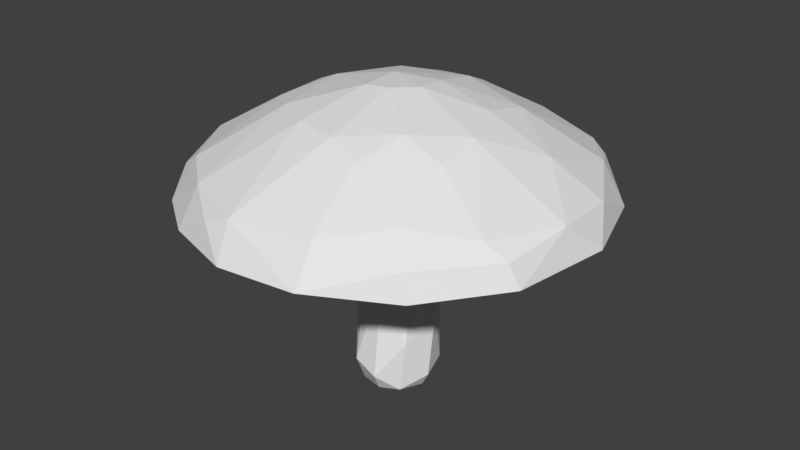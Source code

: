 # Source: ground_musroom.blend  (saved by Blender 2.79.0; exported with 4.5.12 LTS)
import bpy
from mathutils import Matrix  # noqa: F401  (used for matrix-valued properties, if any)

bpy.ops.wm.read_factory_settings(use_empty=True)
scene = bpy.context.scene
scene.name = 'Scene'

# ---- collections
col_collection_1 = bpy.data.collections.new('Collection 1'); scene.collection.children.link(col_collection_1)

# ---- world
world_world = bpy.data.worlds.new('World'); scene.world = world_world
world_world.color = (0.05088, 0.05088, 0.05088)
world_world.use_sun_shadow = False
world_world.sun_shadow_jitter_overblur = 0.0
world_world.cycles.sampling_method = 'MANUAL'

# ---- meshes
me_sphere = bpy.data.meshes.new('Sphere')
me_sphere.from_pydata([(0.09621, 0.9694, 0.1946), (0.4885, 1.276, -0.02845), (0.7082, 0.6119, 0.2189), (1.138, 1.211, -0.2542), (0.2019, 0.272, 0.4091), (0.6914, 0.2166, 0.3023), (1.213, 0.2801, 0.04476), (1.599, 0.4043, -0.2368), (0.8402, -0.1864, 0.2562), (0.856, -0.5488, 0.1695), (1.092, -1.282, -0.276), (0.06146, -0.1722, 0.4408), (0.3855, -0.9482, 0.1694), (0.08083, -0.8384, 0.2643), (-0.1464, -0.2077, 0.4296), (-0.2921, -0.7782, 0.2657), (-0.6265, -0.5637, 0.2657), (-1.154, -1.051, -0.1525), (-1.351, -0.9954, -0.2822), (-0.9399, -0.3133, 0.1896), (-1.64, 0.1418, -0.2167), (-0.6956, 0.07547, 0.3125), (-0.9775, 0.1836, 0.1848), (-1.416, 0.6947, -0.1665), (-0.4216, 0.5358, 0.3179), (-0.1448, 0.1293, 0.4397), (-0.8677, 1.343, -0.1846), (-0.3097, 1.735, -0.4774), (-0.7098, 1.613, -0.4732), (-1.245, 1.245, -0.4829), (-1.704, 0.4434, -0.4834), (-1.687, -0.4971, -0.4827), (-1.23, -1.265, -0.475), (-0.7903, -1.57, -0.473), (-0.1769, -1.751, -0.4837), (-0.4289, -1.614, -0.2707), (0.5095, -1.689, -0.4654), (1.163, -1.312, -0.4816), (1.535, -0.6974, -0.2944), (1.75, 0.1695, -0.483), (1.522, 0.8803, -0.475), (1.072, 1.386, -0.4825), (0.4591, 1.692, -0.4828), (1.624, -0.6802, -0.4824), (-0.7237, 0.637, 0.2033), (0.2334, 1.666, -0.2729), (-0.2016, -1.592, -0.1762), (0.9345, 1.354, -0.2134), (0.125, 0.7348, 0.3002), (1.287, 0.9194, -0.1685), (1.628, -0.1451, -0.2078), (0.2204, 0.0004387, 0.4345), (1.369, -0.7666, -0.1597), (0.4976, -0.5463, 0.3005), (0.9458, -1.086, -0.07783), (0.4938, -1.486, -0.1565), (-0.7802, -1.364, -0.1645), (-1.56, -0.4401, -0.1943), (-1.167, 1.141, -0.211), (-0.2834, 0.9178, 0.2031), (-0.2715, 1.565, -0.1693), (-1.568, 0.6226, -0.2897), (0.05637, 0.1993, 0.245), (0.1655, 0.01685, 0.2545), (0.676, 0.3569, 0.09386), (1.441, 0.4046, -0.3417), (0.7156, 0.003186, 0.1063), (0.9015, -0.1075, 0.0227), (0.1195, -0.1655, 0.2455), (0.5547, -1.391, -0.3471), (0.06227, -0.768, 0.09024), (-0.3727, -0.6977, 0.07982), (-0.7274, -0.6035, -0.002162), (-0.7281, -0.2905, 0.08177), (-0.2738, -0.08641, 0.2274), (-0.7856, 0.06594, 0.07997), (-1.458, 0.338, -0.346), (-0.1701, 0.7565, 0.08796), (-0.257, 1.482, -0.3623), (-1.019, 1.103, -0.3508), (-1.34, 0.8355, -0.5383), (-1.544, 0.2837, -0.5379), (-0.8342, -1.242, -0.3448), (0.7218, 1.314, -0.3393), (0.35, 1.536, -0.5393), (0.2233, 0.7501, 0.08743), (0.5055, 0.5919, 0.08721), (1.522, 0.4081, -0.5381), (0.6119, -0.4767, 0.08855), (1.245, -0.9728, -0.538), (0.7401, -1.385, -0.5383), (0.3745, -0.8388, 0.01252), (-0.1685, 0.1165, 0.2461), (-0.6033, 0.4973, 0.08502), (-0.6121, 1.478, -0.5374), (0.09622, 1.483, -0.3357), (1.175, 0.9318, -0.3417), (1.123, 1.123, -0.5391), (1.486, -0.1729, -0.34), (1.545, -0.3073, -0.5388), (1.33, -0.6709, -0.3375), (1.029, -1.096, -0.3447), (0.1036, -1.493, -0.3452), (0.07465, -1.582, -0.5381), (-0.4015, -1.435, -0.3346), (-1.175, -0.9318, -0.3417), (-0.7724, -1.385, -0.5383), (-0.08361, -0.1953, 0.2453), (-1.406, -0.4972, -0.3409), (-1.487, -0.1271, -0.3382), (-1.492, -0.5869, -0.5383), (-1.3, 0.7157, -0.3231), (-0.6501, 1.048, -0.171), (-0.5095, 1.406, -0.3384)], [], [(1, 60, 0), (48, 1, 0), (4, 2, 48), (2, 1, 48), (47, 1, 2), (51, 4, 25), (5, 2, 4), (2, 5, 6), (6, 49, 2), (6, 7, 49), (7, 6, 50), (50, 6, 8), (52, 50, 8), (52, 38, 50), (52, 8, 9), (12, 54, 53), (13, 11, 14), (46, 55, 13), (46, 13, 15), (56, 35, 46), (57, 17, 19), (14, 11, 25), (16, 14, 21), (21, 19, 16), (19, 21, 22), (61, 20, 23), (24, 44, 21), (58, 23, 44), (26, 44, 59), (48, 24, 25), (48, 59, 24), (60, 59, 0), (27, 28, 60), (58, 26, 28), (28, 29, 58), (29, 61, 58), (18, 57, 31), (32, 56, 17), (33, 35, 56), (34, 46, 35), (36, 55, 46), (36, 46, 34), (43, 38, 10), (43, 50, 38), (43, 39, 50), (50, 39, 7), (3, 49, 40), (41, 47, 3), (77, 95, 85), (86, 62, 85), (85, 83, 86), (83, 96, 86), (86, 64, 62), (64, 63, 62), (96, 64, 86), (96, 65, 64), (64, 66, 63), (65, 67, 64), (64, 67, 66), (98, 100, 67), (67, 88, 66), (63, 88, 68), (100, 101, 88), (101, 69, 91), (88, 70, 68), (68, 70, 107), (107, 63, 68), (91, 102, 70), (70, 71, 107), (71, 82, 72), (82, 105, 72), (108, 73, 72), (105, 108, 72), (92, 63, 107), (93, 92, 75), (75, 111, 93), (111, 79, 93), (93, 112, 77), (77, 62, 92), (77, 92, 93), (112, 113, 77), (78, 95, 113), (62, 63, 92), (62, 77, 85), (113, 94, 78), (111, 80, 79), (76, 80, 111), (110, 109, 108), (105, 110, 108), (82, 106, 105), (102, 103, 104), (103, 102, 69), (101, 90, 69), (89, 101, 100), (99, 100, 98), (65, 87, 98), (87, 65, 96), (83, 97, 96), (83, 84, 97), (42, 84, 27), (40, 97, 41), (39, 99, 87), (36, 90, 37), (36, 103, 90), (34, 103, 36), (31, 110, 32), (28, 94, 29), (27, 84, 94), (27, 94, 28), (1, 45, 60), (1, 47, 45), (25, 11, 51), (47, 49, 3), (49, 47, 2), (51, 5, 4), (51, 8, 5), (6, 5, 8), (53, 8, 51), (9, 8, 53), (51, 11, 53), (52, 9, 54), (54, 10, 52), (53, 54, 9), (55, 10, 54), (11, 13, 53), (55, 54, 12), (12, 53, 13), (13, 55, 12), (15, 13, 14), (15, 56, 46), (56, 15, 16), (16, 15, 14), (17, 56, 16), (17, 16, 19), (57, 18, 17), (25, 21, 14), (95, 78, 94, 84), (20, 22, 23), (24, 21, 25), (44, 22, 21), (44, 23, 22), (58, 44, 26), (59, 44, 24), (59, 60, 26), (25, 4, 48), (48, 0, 59), (45, 27, 60), (28, 26, 60), (58, 61, 23), (61, 29, 30), (61, 30, 20), (20, 31, 57), (20, 30, 31), (31, 32, 18), (18, 32, 17), (32, 33, 56), (33, 34, 35), (57, 19, 22, 20), (36, 37, 10), (36, 10, 55), (37, 43, 10), (10, 38, 52), (39, 40, 7), (40, 49, 7), (40, 41, 3), (47, 42, 45), (41, 42, 47), (42, 27, 45), (85, 95, 83), (98, 67, 65), (66, 88, 63), (67, 100, 88), (88, 101, 91), (91, 70, 88), (69, 102, 91), (104, 70, 102), (104, 71, 70), (82, 71, 104), (107, 71, 74), (73, 74, 71), (72, 73, 71), (108, 109, 73), (74, 73, 75), (109, 75, 73), (74, 92, 107), (76, 75, 109), (74, 75, 92), (75, 76, 111), (112, 93, 79), (112, 79, 113), (95, 77, 113), (97, 84, 42, 41), (113, 79, 94), (79, 80, 94), (81, 80, 76), (76, 109, 81), (109, 110, 81), (105, 106, 110), (82, 104, 106), (104, 103, 106), (69, 90, 103), (89, 90, 101), (100, 99, 89), (87, 99, 98), (96, 97, 87), (84, 83, 95), (40, 87, 97), (40, 39, 87), (39, 43, 99), (43, 89, 99), (43, 37, 89), (37, 90, 89), (34, 33, 106), (34, 106, 103), (33, 32, 106), (32, 110, 106), (31, 30, 110), (30, 81, 110), (30, 80, 81), (30, 29, 80), (29, 94, 80)])
_k = {(27, 28): 0.15294, (28, 29): 0.36863, (32, 33): 0.38824, (33, 34): 0.44314, (34, 36): 0.40392, (39, 40): 0.6, (27, 42): 0.60392, (41, 42): 0.60392, (40, 41): 0.60392, (37, 43): 0.60392, (36, 37): 0.60392, (31, 32): 0.60392, (30, 31): 0.60392, (29, 30): 0.60392, (39, 43): 0.6}
me_sphere.attributes.new('crease_edge', 'FLOAT', 'EDGE').data.foreach_set('value', [_k.get((min(e.vertices), max(e.vertices)), 0.0) for e in me_sphere.edges])
me_sphere.use_remesh_preserve_volume = False
me_sphere.use_remesh_preserve_attributes = False
me_sphere.use_mirror_vertex_groups = False
me_sphere.update()
me_cylinder = bpy.data.meshes.new('Cylinder')
me_cylinder.from_pydata([(0.378, 0.9296, -0.1566), (0.8062, 0.6311, -0.3522), (1.024, -0.08729, -0.1969), (-0.9289, -0.4027, -0.1819), (-0.9745, 0.1922, -0.1834), (-0.713, 0.7046, -0.1572), (6.147e-08, 2.887e-07, 0.6667), (-0.1869, 0.9608, -0.1609), (0.944, 0.2636, -2.684), (0.1647, -1.03, -0.2927), (-0.4599, -0.9467, -0.6293), (0.04052, -0.5434, -4.474), (-0.7117, -0.1729, -4.837), (-0.554, 1.114, -4.553), (-0.8708, 0.7963, -6.827), (-0.8295, 0.833, -5.101), (0.2524, 1.182, -5.284), (0.3959, 1.047, -6.55), (-0.287, 1.376, -10.08), (-0.5135, 1.781, -8.323), (-0.9769, -0.2864, -2.331), (0.1292, 1.208, -4.716), (-0.2766, 0.7694, 0.4044), (0.2825, 0.7691, 0.3939), (0.6621, 0.4825, 0.3939), (0.7542, -0.6057, -1.774), (0.8167, -0.03891, 0.4044), (0.636, -0.661, 0.2801), (0.1212, -0.8086, 0.4044), (-0.4271, -0.6992, 0.3939), (-0.7694, -0.2766, 0.4044), (-0.7397, 0.3485, 0.4044), (-1.003, 0.4407, -2.706), (0.6115, -0.06472, -4.617), (0.3164, 0.7813, -7.451), (-0.075, 0.4604, -7.66), (-0.5857, 0.5099, -7.603), (-0.08353, 1.91, -9.37), (0.1396, 1.764, -9.37), (0.308, 1.455, -9.42), (0.2104, 1.004, -9.507), (-0.06731, 0.778, -9.566), (-0.4511, 0.7458, -9.647), (-0.7659, 0.9305, -9.64), (-0.8779, 1.183, -9.666), (-0.8586, 1.574, -9.568), (-0.4727, 1.853, -9.628)], [], [(0, 23, 24), (8, 1, 2), (2, 26, 27), (25, 2, 27), (27, 9, 25), (9, 27, 28), (9, 28, 29), (4, 20, 3), (5, 31, 22), (23, 22, 6), (22, 31, 6), (31, 30, 6), (30, 29, 6), (29, 28, 6), (28, 27, 6), (27, 26, 6), (26, 24, 6), (24, 23, 6), (4, 32, 20), (21, 0, 1), (7, 13, 5), (10, 11, 9), (21, 7, 0), (7, 21, 13), (8, 2, 25), (32, 5, 13), (22, 23, 0, 7), (9, 11, 25), (21, 1, 16), (16, 1, 17), (11, 10, 12), (14, 12, 20), (32, 15, 14), (14, 20, 32), (33, 25, 11), (32, 13, 15), (14, 44, 43), (12, 14, 36), (17, 8, 34), (13, 19, 15), (15, 19, 45), (11, 36, 35), (46, 37, 18), (37, 38, 18), (38, 39, 18), (39, 40, 18), (40, 41, 18), (41, 42, 18), (42, 43, 18), (43, 44, 18), (44, 45, 18), (45, 46, 18), (40, 35, 41), (19, 46, 45), (35, 42, 41), (36, 43, 42), (39, 34, 40), (24, 26, 2, 1), (1, 0, 24), (29, 30, 3, 10), (10, 9, 29), (3, 20, 10), (30, 31, 4, 3), (11, 35, 34, 33), (5, 4, 31), (7, 5, 22), (32, 4, 5), (17, 1, 8), (12, 10, 20), (33, 8, 25), (34, 8, 33), (37, 16, 17, 38), (11, 12, 36), (45, 44, 14, 15), (13, 21, 19), (40, 34, 35), (37, 21, 16), (35, 36, 42), (19, 21, 37), (19, 37, 46), (39, 38, 17), (36, 14, 43), (39, 17, 34)])
me_cylinder.use_remesh_preserve_volume = False
me_cylinder.use_remesh_preserve_attributes = False
me_cylinder.use_mirror_vertex_groups = False
me_cylinder.update()

# ---- objects
ob_mushroom_cap = bpy.data.objects.new('Mushroom_Cap', me_sphere)
ob_mushroom_stem = bpy.data.objects.new('Mushroom_Stem', me_cylinder)

# ---- transforms, parenting, visibility, modifiers, constraints
ob_mushroom_cap.location = (-0.1933, 0.3449, 1.858)
ob_mushroom_cap.lineart.crease_threshold = 0.0
ob_mushroom_stem.location = (0.02982, 0.06006, 0.0)
ob_mushroom_stem.scale = (0.3379, 0.3379, -0.2069)
ob_mushroom_stem.lineart.crease_threshold = 0.0

# ---- collection membership
col_collection_1.objects.link(ob_mushroom_cap)
col_collection_1.objects.link(ob_mushroom_stem)

# ---- scene / render settings (as saved in the file)
scene.frame_start = 1; scene.frame_end = 250; scene.frame_set(1)
scene.render.engine = 'BLENDER_EEVEE_NEXT'
scene.render.resolution_percentage = 50
scene.render.dither_intensity = 0.0
scene.cycles.use_denoising = False
scene.cycles.samples = 128
scene.cycles.sampling_pattern = 'TABULATED_SOBOL'
scene.cycles.use_adaptive_sampling = False
scene.cycles.use_light_tree = False
scene.cycles.blur_glossy = 0.0
scene.cycles.sample_clamp_indirect = 0.0
scene.view_settings.view_transform = 'Standard'
bpy.context.view_layer.update()

# ---- added for rendering (the .blend has no active camera and no usable light): camera, sun
cam_auto = bpy.data.cameras.new('AutoCamera')
cam_auto.lens = 50.0
cam_auto.sensor_width = 36.0
cam_auto.clip_end = 1000.0
ob_auto_camera = bpy.data.objects.new('AutoCamera', cam_auto)
scene.collection.objects.link(ob_auto_camera)
ob_auto_camera.location = (4.89901, -5.74637, 5.13572)
ob_auto_camera.rotation_euler = (1.09748, -7.21219e-08, 0.694738)
scene.camera = ob_auto_camera
light_auto_sun = bpy.data.lights.new('AutoSun', 'SUN')
light_auto_sun.energy = 3.0
light_auto_sun.angle = 0.0523599
ob_auto_sun = bpy.data.objects.new('AutoSun', light_auto_sun)
scene.collection.objects.link(ob_auto_sun)
ob_auto_sun.rotation_euler = (0.872665, 0.174533, 0.523599)
bpy.context.view_layer.update()
